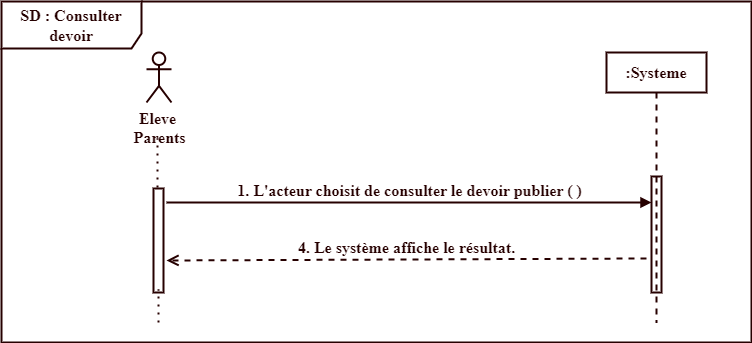

The diagram above was exported from draw.io. Its source (the exported page's mxGraphModel, read from the mxfile embedded in the PNG):
<mxGraphModel dx="880" dy="532" grid="1" gridSize="10" guides="1" tooltips="1" connect="1" arrows="1" fold="1" page="1" pageScale="1" pageWidth="850" pageHeight="1100" math="0" shadow="0">
  <root>
    <mxCell id="0" />
    <mxCell id="1" parent="0" />
    <mxCell id="lbzxAo54iLsZ4t0bkpnZ-1" value="&lt;font style=&quot;font-size: 16px;&quot;&gt;SD : Consulter devoir&lt;/font&gt;" style="shape=umlFrame;whiteSpace=wrap;html=1;pointerEvents=0;width=140;height=47;fillColor=none;strokeWidth=2;fontStyle=1;labelBackgroundColor=none;strokeColor=#260000;fontColor=#260000;fontFamily=Times New Roman;fontSize=16;" vertex="1" parent="1">
      <mxGeometry x="50" y="69" width="750" height="341" as="geometry" />
    </mxCell>
    <mxCell id="lbzxAo54iLsZ4t0bkpnZ-2" value="&lt;font style=&quot;font-size: 16px;&quot;&gt;&lt;font style=&quot;font-size: 16px;&quot;&gt;:&lt;/font&gt;Systeme&lt;/font&gt;" style="shape=umlLifeline;perimeter=lifelinePerimeter;whiteSpace=wrap;html=1;container=1;dropTarget=0;collapsible=0;recursiveResize=0;outlineConnect=0;portConstraint=eastwest;newEdgeStyle={&quot;curved&quot;:0,&quot;rounded&quot;:0};fillColor=none;strokeWidth=2;fontStyle=1;labelBackgroundColor=none;strokeColor=#260000;fontColor=#260000;fontFamily=Times New Roman;fontSize=16;" vertex="1" parent="1">
      <mxGeometry x="655" y="120" width="100" height="270" as="geometry" />
    </mxCell>
    <mxCell id="lbzxAo54iLsZ4t0bkpnZ-3" value="" style="html=1;points=[[0,0,0,0,5],[0,1,0,0,-5],[1,0,0,0,5],[1,1,0,0,-5]];perimeter=orthogonalPerimeter;outlineConnect=0;targetShapes=umlLifeline;portConstraint=eastwest;newEdgeStyle={&quot;curved&quot;:0,&quot;rounded&quot;:0};fillColor=none;strokeWidth=2;fontStyle=1;labelBackgroundColor=none;strokeColor=#260000;fontColor=#260000;fontFamily=Times New Roman;fontSize=16;" vertex="1" parent="lbzxAo54iLsZ4t0bkpnZ-2">
      <mxGeometry x="45" y="124" width="10" height="116" as="geometry" />
    </mxCell>
    <mxCell id="lbzxAo54iLsZ4t0bkpnZ-4" value="&lt;font style=&quot;font-size: 16px;&quot;&gt;Eleve&amp;nbsp;&lt;br style=&quot;font-size: 16px;&quot;&gt;&lt;/font&gt;&lt;div style=&quot;font-size: 16px;&quot;&gt;&lt;font style=&quot;font-size: 16px;&quot;&gt;Parents&lt;/font&gt;&lt;/div&gt;" style="shape=umlActor;verticalLabelPosition=bottom;verticalAlign=top;html=1;fillColor=none;strokeWidth=2;fontStyle=1;labelBackgroundColor=none;strokeColor=#260000;fontColor=#260000;fontFamily=Times New Roman;fontSize=16;" vertex="1" parent="1">
      <mxGeometry x="195" y="120" width="25" height="50" as="geometry" />
    </mxCell>
    <mxCell id="lbzxAo54iLsZ4t0bkpnZ-5" value="" style="endArrow=none;dashed=1;html=1;dashPattern=1 3;strokeWidth=2;rounded=0;fillColor=none;fontStyle=1;labelBackgroundColor=none;strokeColor=#260000;fontColor=#260000;fontFamily=Times New Roman;fontSize=16;" edge="1" parent="1">
      <mxGeometry width="50" height="50" relative="1" as="geometry">
        <mxPoint x="206" y="255" as="sourcePoint" />
        <mxPoint x="206" y="206" as="targetPoint" />
        <Array as="points" />
      </mxGeometry>
    </mxCell>
    <mxCell id="lbzxAo54iLsZ4t0bkpnZ-6" value="" style="html=1;points=[[0,0,0,0,5],[0,1,0,0,-5],[1,0,0,0,5],[1,1,0,0,-5]];perimeter=orthogonalPerimeter;outlineConnect=0;targetShapes=umlLifeline;portConstraint=eastwest;newEdgeStyle={&quot;curved&quot;:0,&quot;rounded&quot;:0};fillColor=none;strokeWidth=2;fontStyle=1;labelBackgroundColor=none;strokeColor=#260000;fontColor=#260000;fontFamily=Times New Roman;fontSize=16;" vertex="1" parent="1">
      <mxGeometry x="202" y="256" width="10" height="104" as="geometry" />
    </mxCell>
    <mxCell id="lbzxAo54iLsZ4t0bkpnZ-7" value="&lt;font style=&quot;font-size: 16px;&quot;&gt;&lt;font style=&quot;font-size: 16px;&quot;&gt;&lt;font style=&quot;font-size: 16px;&quot;&gt;1.&lt;/font&gt;&lt;/font&gt;&amp;nbsp;L'acteur choisit de consulter le devoir publier&amp;nbsp;&lt;font style=&quot;font-size: 16px;&quot;&gt;&lt;font style=&quot;font-size: 16px;&quot;&gt;( )&lt;/font&gt;&lt;/font&gt;&lt;/font&gt;" style="html=1;verticalAlign=bottom;endArrow=block;curved=0;rounded=0;fillColor=none;strokeWidth=2;fontStyle=1;labelBackgroundColor=none;strokeColor=#260000;fontColor=#260000;fontFamily=Times New Roman;fontSize=16;" edge="1" parent="1">
      <mxGeometry width="80" relative="1" as="geometry">
        <mxPoint x="215" y="270" as="sourcePoint" />
        <mxPoint x="700" y="270" as="targetPoint" />
      </mxGeometry>
    </mxCell>
    <mxCell id="lbzxAo54iLsZ4t0bkpnZ-10" value="&lt;font style=&quot;font-size: 16px;&quot;&gt;4. Le système affiche le résultat.&lt;/font&gt;&lt;font style=&quot;font-size: 16px;&quot;&gt;&lt;br style=&quot;font-size: 16px;&quot;&gt;&lt;/font&gt;" style="html=1;verticalAlign=bottom;endArrow=open;dashed=1;endSize=8;curved=0;rounded=0;fillColor=none;strokeWidth=2;fontStyle=1;labelBackgroundColor=none;strokeColor=#260000;fontColor=#260000;fontFamily=Times New Roman;fontSize=16;" edge="1" parent="1">
      <mxGeometry relative="1" as="geometry">
        <mxPoint x="695" y="326" as="sourcePoint" />
        <mxPoint x="215" y="328" as="targetPoint" />
      </mxGeometry>
    </mxCell>
    <mxCell id="lbzxAo54iLsZ4t0bkpnZ-11" value="" style="endArrow=none;dashed=1;html=1;dashPattern=1 3;strokeWidth=2;rounded=0;fillColor=none;fontStyle=1;labelBackgroundColor=none;strokeColor=#260000;fontColor=#260000;fontFamily=Times New Roman;fontSize=16;" edge="1" parent="1">
      <mxGeometry width="50" height="50" relative="1" as="geometry">
        <mxPoint x="207" y="390" as="sourcePoint" />
        <mxPoint x="207" y="357" as="targetPoint" />
        <Array as="points" />
      </mxGeometry>
    </mxCell>
  </root>
</mxGraphModel>